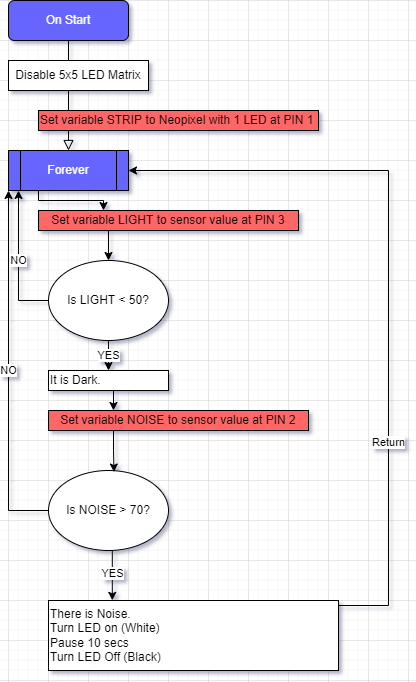

The diagram above was exported from draw.io. Its source (the exported page's mxGraphModel, read from the mxfile embedded in the PNG):
<mxGraphModel dx="584" dy="727" grid="1" gridSize="10" guides="1" tooltips="1" connect="1" arrows="1" fold="1" page="1" pageScale="1" pageWidth="827" pageHeight="1169" math="0" shadow="0">
  <root>
    <mxCell id="WIyWlLk6GJQsqaUBKTNV-0" />
    <mxCell id="WIyWlLk6GJQsqaUBKTNV-1" parent="WIyWlLk6GJQsqaUBKTNV-0" />
    <mxCell id="WIyWlLk6GJQsqaUBKTNV-2" value="" style="rounded=0;html=1;jettySize=auto;orthogonalLoop=1;fontSize=11;endArrow=block;endFill=0;endSize=8;strokeWidth=1;shadow=0;labelBackgroundColor=none;edgeStyle=orthogonalEdgeStyle;" parent="WIyWlLk6GJQsqaUBKTNV-1" source="WIyWlLk6GJQsqaUBKTNV-3" edge="1">
      <mxGeometry relative="1" as="geometry">
        <mxPoint x="180" y="270" as="targetPoint" />
      </mxGeometry>
    </mxCell>
    <mxCell id="WIyWlLk6GJQsqaUBKTNV-3" value="&lt;font color=&quot;#ffffff&quot;&gt;On Start&lt;/font&gt;" style="rounded=1;whiteSpace=wrap;html=1;fontSize=12;glass=0;strokeWidth=1;shadow=0;labelBackgroundColor=none;fillColor=#6666FF;" parent="WIyWlLk6GJQsqaUBKTNV-1" vertex="1">
      <mxGeometry x="120" y="120" width="120" height="40" as="geometry" />
    </mxCell>
    <mxCell id="hcf1hIQkJQdslXpl1vqZ-0" value="Disable 5x5 LED Matrix" style="rounded=0;whiteSpace=wrap;html=1;" parent="WIyWlLk6GJQsqaUBKTNV-1" vertex="1">
      <mxGeometry x="120" y="180" width="140" height="30" as="geometry" />
    </mxCell>
    <mxCell id="hcf1hIQkJQdslXpl1vqZ-26" style="edgeStyle=orthogonalEdgeStyle;rounded=0;orthogonalLoop=1;jettySize=auto;html=1;exitX=0.25;exitY=1;exitDx=0;exitDy=0;entryX=0.25;entryY=0;entryDx=0;entryDy=0;" parent="WIyWlLk6GJQsqaUBKTNV-1" source="hcf1hIQkJQdslXpl1vqZ-1" target="hcf1hIQkJQdslXpl1vqZ-15" edge="1">
      <mxGeometry relative="1" as="geometry">
        <mxPoint x="149.66666666666674" y="330.0000000000001" as="targetPoint" />
        <Array as="points">
          <mxPoint x="150" y="320" />
          <mxPoint x="215" y="320" />
        </Array>
      </mxGeometry>
    </mxCell>
    <mxCell id="hcf1hIQkJQdslXpl1vqZ-1" value="&lt;font color=&quot;#ffffff&quot;&gt;Forever&lt;/font&gt;" style="shape=process;whiteSpace=wrap;html=1;backgroundOutline=1;fillColor=#6666FF;" parent="WIyWlLk6GJQsqaUBKTNV-1" vertex="1">
      <mxGeometry x="120" y="270" width="120" height="40" as="geometry" />
    </mxCell>
    <mxCell id="hcf1hIQkJQdslXpl1vqZ-28" value="YES" style="edgeStyle=orthogonalEdgeStyle;rounded=0;orthogonalLoop=1;jettySize=auto;html=1;exitX=0.5;exitY=1;exitDx=0;exitDy=0;entryX=0.5;entryY=0;entryDx=0;entryDy=0;" parent="WIyWlLk6GJQsqaUBKTNV-1" source="hcf1hIQkJQdslXpl1vqZ-7" target="hcf1hIQkJQdslXpl1vqZ-20" edge="1">
      <mxGeometry relative="1" as="geometry" />
    </mxCell>
    <mxCell id="hcf1hIQkJQdslXpl1vqZ-35" value="NO" style="edgeStyle=orthogonalEdgeStyle;rounded=0;orthogonalLoop=1;jettySize=auto;html=1;exitX=0;exitY=0.5;exitDx=0;exitDy=0;" parent="WIyWlLk6GJQsqaUBKTNV-1" source="hcf1hIQkJQdslXpl1vqZ-7" edge="1">
      <mxGeometry relative="1" as="geometry">
        <mxPoint x="130" y="310" as="targetPoint" />
      </mxGeometry>
    </mxCell>
    <mxCell id="hcf1hIQkJQdslXpl1vqZ-7" value="Is LIGHT &amp;lt; 50?" style="ellipse;whiteSpace=wrap;html=1;" parent="WIyWlLk6GJQsqaUBKTNV-1" vertex="1">
      <mxGeometry x="160" y="380" width="120" height="80" as="geometry" />
    </mxCell>
    <mxCell id="hcf1hIQkJQdslXpl1vqZ-27" style="edgeStyle=orthogonalEdgeStyle;rounded=0;orthogonalLoop=1;jettySize=auto;html=1;exitX=0.25;exitY=1;exitDx=0;exitDy=0;entryX=0.5;entryY=0;entryDx=0;entryDy=0;" parent="WIyWlLk6GJQsqaUBKTNV-1" source="hcf1hIQkJQdslXpl1vqZ-15" target="hcf1hIQkJQdslXpl1vqZ-7" edge="1">
      <mxGeometry relative="1" as="geometry" />
    </mxCell>
    <mxCell id="hcf1hIQkJQdslXpl1vqZ-15" value="Set variable LIGHT to sensor value at PIN 3" style="rounded=0;whiteSpace=wrap;html=1;fillColor=#FF6666;" parent="WIyWlLk6GJQsqaUBKTNV-1" vertex="1">
      <mxGeometry x="150" y="330" width="260" height="20" as="geometry" />
    </mxCell>
    <mxCell id="hcf1hIQkJQdslXpl1vqZ-16" value="Set variable STRIP to Neopixel with 1 LED at PIN 1" style="rounded=0;whiteSpace=wrap;html=1;fillColor=#FF6666;align=left;" parent="WIyWlLk6GJQsqaUBKTNV-1" vertex="1">
      <mxGeometry x="150" y="230" width="280" height="20" as="geometry" />
    </mxCell>
    <mxCell id="hcf1hIQkJQdslXpl1vqZ-30" style="edgeStyle=orthogonalEdgeStyle;rounded=0;orthogonalLoop=1;jettySize=auto;html=1;exitX=0.5;exitY=1;exitDx=0;exitDy=0;entryX=0.25;entryY=0;entryDx=0;entryDy=0;" parent="WIyWlLk6GJQsqaUBKTNV-1" source="hcf1hIQkJQdslXpl1vqZ-20" target="hcf1hIQkJQdslXpl1vqZ-25" edge="1">
      <mxGeometry relative="1" as="geometry">
        <mxPoint x="159.66666666666674" y="530" as="targetPoint" />
      </mxGeometry>
    </mxCell>
    <mxCell id="hcf1hIQkJQdslXpl1vqZ-20" value="&lt;div&gt;&lt;span style=&quot;font-family: &amp;#34;helvetica&amp;#34;&quot;&gt;It is Dark.&lt;/span&gt;&lt;/div&gt;" style="whiteSpace=wrap;html=1;align=left;" parent="WIyWlLk6GJQsqaUBKTNV-1" vertex="1">
      <mxGeometry x="160" y="490" width="120" height="20" as="geometry" />
    </mxCell>
    <mxCell id="hcf1hIQkJQdslXpl1vqZ-32" value="YES" style="edgeStyle=orthogonalEdgeStyle;rounded=0;orthogonalLoop=1;jettySize=auto;html=1;exitX=0.5;exitY=1;exitDx=0;exitDy=0;entryX=0.22;entryY=-0.002;entryDx=0;entryDy=0;entryPerimeter=0;" parent="WIyWlLk6GJQsqaUBKTNV-1" source="hcf1hIQkJQdslXpl1vqZ-22" target="hcf1hIQkJQdslXpl1vqZ-23" edge="1">
      <mxGeometry relative="1" as="geometry">
        <Array as="points">
          <mxPoint x="224" y="670" />
        </Array>
      </mxGeometry>
    </mxCell>
    <mxCell id="hcf1hIQkJQdslXpl1vqZ-34" value="NO" style="edgeStyle=orthogonalEdgeStyle;rounded=0;orthogonalLoop=1;jettySize=auto;html=1;exitX=0;exitY=0.5;exitDx=0;exitDy=0;entryX=0;entryY=1;entryDx=0;entryDy=0;" parent="WIyWlLk6GJQsqaUBKTNV-1" source="hcf1hIQkJQdslXpl1vqZ-22" target="hcf1hIQkJQdslXpl1vqZ-1" edge="1">
      <mxGeometry relative="1" as="geometry" />
    </mxCell>
    <mxCell id="hcf1hIQkJQdslXpl1vqZ-22" value="Is NOISE &amp;gt; 70?" style="ellipse;whiteSpace=wrap;html=1;" parent="WIyWlLk6GJQsqaUBKTNV-1" vertex="1">
      <mxGeometry x="160" y="590" width="120" height="80" as="geometry" />
    </mxCell>
    <mxCell id="hcf1hIQkJQdslXpl1vqZ-33" value="Return" style="edgeStyle=orthogonalEdgeStyle;rounded=0;orthogonalLoop=1;jettySize=auto;html=1;exitX=0;exitY=0.5;exitDx=0;exitDy=0;" parent="WIyWlLk6GJQsqaUBKTNV-1" source="hcf1hIQkJQdslXpl1vqZ-23" edge="1">
      <mxGeometry relative="1" as="geometry">
        <mxPoint x="240" y="290" as="targetPoint" />
        <Array as="points">
          <mxPoint x="500" y="725" />
          <mxPoint x="500" y="290" />
        </Array>
      </mxGeometry>
    </mxCell>
    <mxCell id="hcf1hIQkJQdslXpl1vqZ-23" value="&lt;div&gt;&lt;span style=&quot;font-family: &amp;#34;helvetica&amp;#34;&quot;&gt;There is Noise.&lt;/span&gt;&lt;/div&gt;&lt;span style=&quot;color: rgb(0 , 0 , 0) ; font-family: &amp;#34;helvetica&amp;#34; ; font-size: 12px ; font-style: normal ; font-weight: 400 ; letter-spacing: normal ; text-indent: 0px ; text-transform: none ; word-spacing: 0px ; background-color: rgb(248 , 249 , 250) ; display: inline ; float: none&quot;&gt;&lt;div&gt;Turn LED on (White)&lt;/div&gt;&lt;div&gt;Pause 10 secs&lt;/div&gt;&lt;div&gt;Turn LED Off (Black)&lt;/div&gt;&lt;/span&gt;" style="whiteSpace=wrap;html=1;align=left;" parent="WIyWlLk6GJQsqaUBKTNV-1" vertex="1">
      <mxGeometry x="160" y="720" width="290" height="70" as="geometry" />
    </mxCell>
    <mxCell id="hcf1hIQkJQdslXpl1vqZ-31" value="" style="edgeStyle=orthogonalEdgeStyle;rounded=0;orthogonalLoop=1;jettySize=auto;html=1;exitX=0.25;exitY=1;exitDx=0;exitDy=0;entryX=0.546;entryY=0.019;entryDx=0;entryDy=0;entryPerimeter=0;" parent="WIyWlLk6GJQsqaUBKTNV-1" source="hcf1hIQkJQdslXpl1vqZ-25" target="hcf1hIQkJQdslXpl1vqZ-22" edge="1">
      <mxGeometry relative="1" as="geometry" />
    </mxCell>
    <mxCell id="hcf1hIQkJQdslXpl1vqZ-25" value="Set variable NOISE to sensor value at PIN 2" style="rounded=0;whiteSpace=wrap;html=1;fillColor=#FF6666;" parent="WIyWlLk6GJQsqaUBKTNV-1" vertex="1">
      <mxGeometry x="160" y="530" width="260" height="20" as="geometry" />
    </mxCell>
  </root>
</mxGraphModel>